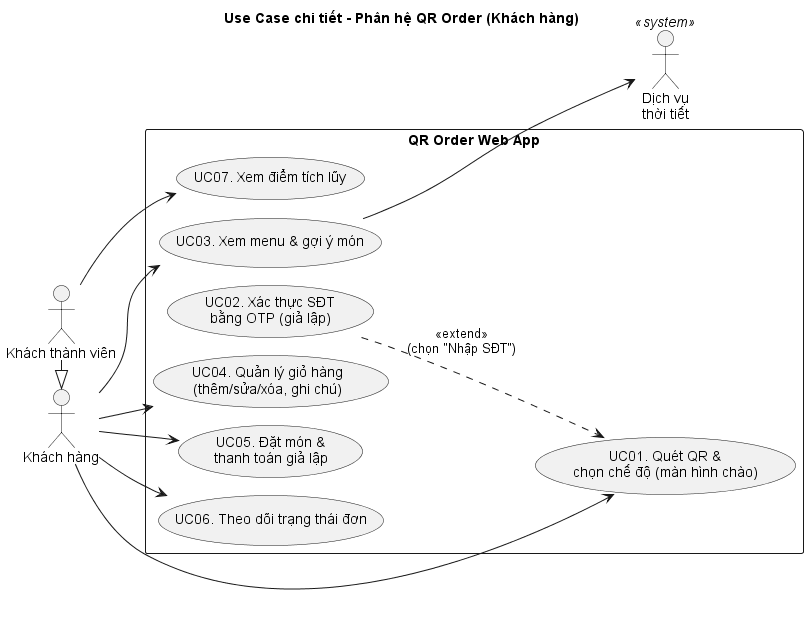

The diagram above was rendered by PlantUML. Its source (embedded in the PNG):
@startuml III_uc_khach_hang
!pragma layout smetana
skinparam defaultFontName Arial
left to right direction
title Use Case chi tiết - Phân hệ QR Order (Khách hàng)

actor "Khách hàng" as KH
actor "Khách thành viên" as KTV
actor "Dịch vụ\nthời tiết" as WEA <<system>>
KTV -|> KH

rectangle "QR Order Web App" {
  usecase "UC01. Quét QR &\nchọn chế độ (màn hình chào)" as UC01
  usecase "UC02. Xác thực SĐT\nbằng OTP (giả lập)" as UC02
  usecase "UC03. Xem menu & gợi ý món" as UC03
  usecase "UC04. Quản lý giỏ hàng\n(thêm/sửa/xóa, ghi chú)" as UC04
  usecase "UC05. Đặt món &\nthanh toán giả lập" as UC05
  usecase "UC06. Theo dõi trạng thái đơn" as UC06
  usecase "UC07. Xem điểm tích lũy" as UC07
}

KH --> UC01
KH --> UC03
KH --> UC04
KH --> UC05
KH --> UC06
KTV --> UC07
UC02 ..> UC01 : <<extend>>\n(chọn "Nhập SĐT")
UC03 --> WEA
@enduml